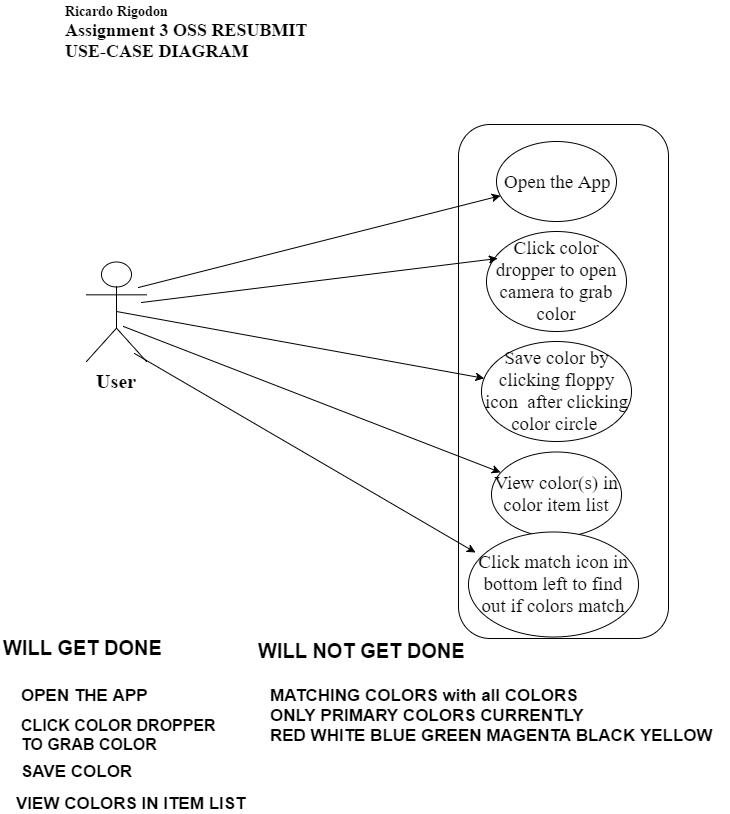

The diagram above was exported from draw.io. Its source (the exported page's mxGraphModel, read from the mxfile embedded in the PNG):
<mxGraphModel dx="2275" dy="1358" grid="1" gridSize="10" guides="1" tooltips="1" connect="1" arrows="1" fold="1" page="1" pageScale="1" pageWidth="826" pageHeight="1169" background="#ffffff" math="0" shadow="0">
  <root>
    <mxCell id="0" />
    <mxCell id="1" parent="0" />
    <mxCell id="1a15c4b5ae68f451-1" value="" style="rounded=1;whiteSpace=wrap;html=1;rotation=90;" vertex="1" parent="1">
      <mxGeometry x="330" y="375" width="514" height="210" as="geometry" />
    </mxCell>
    <mxCell id="1a15c4b5ae68f451-2" value="&lt;b&gt;&lt;font face=&quot;Times New Roman&quot; style=&quot;font-size: 20px&quot;&gt;User&lt;/font&gt;&lt;/b&gt;" style="shape=umlActor;verticalLabelPosition=bottom;labelBackgroundColor=#ffffff;verticalAlign=top;html=1;" vertex="1" parent="1">
      <mxGeometry x="110" y="360" width="60" height="100" as="geometry" />
    </mxCell>
    <mxCell id="1a15c4b5ae68f451-4" value="&lt;font face=&quot;Times New Roman&quot; style=&quot;font-size: 19px&quot;&gt;Open the App&lt;/font&gt;" style="ellipse;whiteSpace=wrap;html=1;" vertex="1" parent="1">
      <mxGeometry x="520" y="240" width="120" height="80" as="geometry" />
    </mxCell>
    <mxCell id="1a15c4b5ae68f451-5" value="&lt;font face=&quot;Times New Roman&quot;&gt;&lt;span style=&quot;font-size: 19px ; line-height: 22.8px&quot;&gt;Click color dropper to open camera to grab color&lt;/span&gt;&lt;/font&gt;" style="ellipse;whiteSpace=wrap;html=1;" vertex="1" parent="1">
      <mxGeometry x="510" y="330" width="140" height="100" as="geometry" />
    </mxCell>
    <mxCell id="1a15c4b5ae68f451-6" value="&lt;font face=&quot;Times New Roman&quot;&gt;&lt;span style=&quot;font-size: 19px ; line-height: 22.8px&quot;&gt;Save color by clicking floppy icon &amp;nbsp;after clicking color circle&amp;nbsp;&lt;/span&gt;&lt;/font&gt;" style="ellipse;whiteSpace=wrap;html=1;" vertex="1" parent="1">
      <mxGeometry x="505" y="440" width="150" height="100" as="geometry" />
    </mxCell>
    <mxCell id="1a15c4b5ae68f451-7" value="&lt;font face=&quot;Times New Roman&quot;&gt;&lt;span style=&quot;font-size: 19px ; line-height: 22.8px&quot;&gt;View color(s) in color item list&lt;/span&gt;&lt;/font&gt;" style="ellipse;whiteSpace=wrap;html=1;" vertex="1" parent="1">
      <mxGeometry x="515" y="550" width="130" height="85" as="geometry" />
    </mxCell>
    <mxCell id="1a15c4b5ae68f451-8" value="&lt;font face=&quot;Times New Roman&quot;&gt;&lt;span style=&quot;font-size: 19px ; line-height: 22.8px&quot;&gt;Click match icon in bottom left to find out if colors match&lt;/span&gt;&lt;/font&gt;" style="ellipse;whiteSpace=wrap;html=1;" vertex="1" parent="1">
      <mxGeometry x="492" y="630" width="170" height="105" as="geometry" />
    </mxCell>
    <mxCell id="1a15c4b5ae68f451-10" value="" style="endArrow=classic;html=1;exitX=0.859;exitY=0.263;exitPerimeter=0;" edge="1" parent="1" source="1a15c4b5ae68f451-2" target="1a15c4b5ae68f451-4">
      <mxGeometry width="50" height="50" relative="1" as="geometry">
        <mxPoint x="260" y="360" as="sourcePoint" />
        <mxPoint x="310" y="310" as="targetPoint" />
      </mxGeometry>
    </mxCell>
    <mxCell id="1a15c4b5ae68f451-11" value="" style="endArrow=classic;html=1;exitX=0.909;exitY=0.413;exitPerimeter=0;entryX=0.075;entryY=0.273;entryPerimeter=0;" edge="1" parent="1" source="1a15c4b5ae68f451-2" target="1a15c4b5ae68f451-5">
      <mxGeometry width="50" height="50" relative="1" as="geometry">
        <mxPoint x="230" y="420" as="sourcePoint" />
        <mxPoint x="280" y="370" as="targetPoint" />
      </mxGeometry>
    </mxCell>
    <mxCell id="1a15c4b5ae68f451-12" value="" style="endArrow=classic;html=1;exitX=0.5;exitY=0.5;exitPerimeter=0;" edge="1" parent="1" source="1a15c4b5ae68f451-2" target="1a15c4b5ae68f451-6">
      <mxGeometry width="50" height="50" relative="1" as="geometry">
        <mxPoint x="210" y="455" as="sourcePoint" />
        <mxPoint x="260" y="405" as="targetPoint" />
      </mxGeometry>
    </mxCell>
    <mxCell id="1a15c4b5ae68f451-14" value="" style="endArrow=classic;html=1;exitX=0.609;exitY=0.653;exitPerimeter=0;" edge="1" parent="1" source="1a15c4b5ae68f451-2" target="1a15c4b5ae68f451-7">
      <mxGeometry width="50" height="50" relative="1" as="geometry">
        <mxPoint x="230" y="500" as="sourcePoint" />
        <mxPoint x="280" y="450" as="targetPoint" />
      </mxGeometry>
    </mxCell>
    <mxCell id="1a15c4b5ae68f451-15" value="" style="endArrow=classic;html=1;exitX=0.793;exitY=0.923;exitPerimeter=0;entryX=0.039;entryY=0.203;entryPerimeter=0;" edge="1" parent="1" source="1a15c4b5ae68f451-2" target="1a15c4b5ae68f451-8">
      <mxGeometry width="50" height="50" relative="1" as="geometry">
        <mxPoint x="230" y="540" as="sourcePoint" />
        <mxPoint x="470" y="630" as="targetPoint" />
      </mxGeometry>
    </mxCell>
    <mxCell id="1a15c4b5ae68f451-17" value="&lt;b&gt;&lt;font style=&quot;font-size: 14px&quot; face=&quot;Times New Roman&quot;&gt;Ricardo Rigodon&lt;/font&gt;&lt;/b&gt;&lt;div&gt;&lt;b&gt;&lt;font size=&quot;4&quot; face=&quot;Times New Roman&quot;&gt;Assignment 3 OSS RESUBMIT&lt;/font&gt;&lt;/b&gt;&lt;/div&gt;&lt;div&gt;&lt;b&gt;&lt;font size=&quot;4&quot; face=&quot;Times New Roman&quot;&gt;USE-CASE DIAGRAM&lt;/font&gt;&lt;/b&gt;&lt;/div&gt;" style="text;html=1;resizable=0;points=[];autosize=1;align=left;verticalAlign=top;spacingTop=-4;" vertex="1" parent="1">
      <mxGeometry x="87" y="100" width="260" height="50" as="geometry" />
    </mxCell>
    <mxCell id="1a15c4b5ae68f451-18" value="&lt;font style=&quot;font-size: 20px&quot;&gt;&lt;b&gt;WILL GET DONE&lt;/b&gt;&lt;/font&gt;" style="text;html=1;resizable=0;points=[];autosize=1;align=left;verticalAlign=top;spacingTop=-4;" vertex="1" parent="1">
      <mxGeometry x="25" y="732" width="180" height="20" as="geometry" />
    </mxCell>
    <mxCell id="1a15c4b5ae68f451-20" value="&lt;font style=&quot;font-size: 20px&quot;&gt;&lt;b&gt;WILL NOT GET DONE&lt;/b&gt;&lt;/font&gt;" style="text;html=1;resizable=0;points=[];autosize=1;align=left;verticalAlign=top;spacingTop=-4;" vertex="1" parent="1">
      <mxGeometry x="280" y="735" width="220" height="20" as="geometry" />
    </mxCell>
    <mxCell id="1a15c4b5ae68f451-22" value="&lt;font style=&quot;font-size: 17px&quot;&gt;&lt;b&gt;OPEN THE APP&lt;/b&gt;&lt;/font&gt;" style="text;html=1;resizable=0;points=[];autosize=1;align=left;verticalAlign=top;spacingTop=-4;" vertex="1" parent="1">
      <mxGeometry x="43" y="782" width="140" height="20" as="geometry" />
    </mxCell>
    <mxCell id="1a15c4b5ae68f451-23" value="&lt;font style=&quot;font-size: 16px&quot;&gt;&lt;b&gt;CLICK COLOR DROPPER&lt;br&gt;TO GRAB COLOR&lt;/b&gt;&lt;/font&gt;" style="text;html=1;resizable=0;points=[];autosize=1;align=left;verticalAlign=top;spacingTop=-4;" vertex="1" parent="1">
      <mxGeometry x="43" y="812" width="210" height="30" as="geometry" />
    </mxCell>
    <mxCell id="1a15c4b5ae68f451-24" value="&lt;span style=&quot;line-height: 15.6px&quot;&gt;&lt;font style=&quot;font-size: 17px&quot;&gt;&lt;b&gt;SAVE COLOR&lt;/b&gt;&lt;/font&gt;&lt;/span&gt;" style="text;html=1;resizable=0;points=[];autosize=1;align=left;verticalAlign=top;spacingTop=-4;" vertex="1" parent="1">
      <mxGeometry x="43" y="860" width="130" height="20" as="geometry" />
    </mxCell>
    <mxCell id="1a15c4b5ae68f451-25" value="&lt;font style=&quot;font-size: 17px&quot;&gt;&lt;b&gt;VIEW COLORS IN ITEM LIST&lt;/b&gt;&lt;/font&gt;" style="text;html=1;resizable=0;points=[];autosize=1;align=left;verticalAlign=top;spacingTop=-4;" vertex="1" parent="1">
      <mxGeometry x="38" y="890" width="250" height="20" as="geometry" />
    </mxCell>
    <mxCell id="1a15c4b5ae68f451-26" value="&lt;font style=&quot;font-size: 17px&quot;&gt;&lt;b&gt;MATCHING COLORS with all COLORS&lt;br&gt;ONLY PRIMARY COLORS CURRENTLY&lt;br&gt;RED WHITE BLUE GREEN MAGENTA BLACK YELLOW&lt;/b&gt;&lt;/font&gt;" style="text;html=1;resizable=0;points=[];autosize=1;align=left;verticalAlign=top;spacingTop=-4;" vertex="1" parent="1">
      <mxGeometry x="292" y="782" width="460" height="50" as="geometry" />
    </mxCell>
  </root>
</mxGraphModel>